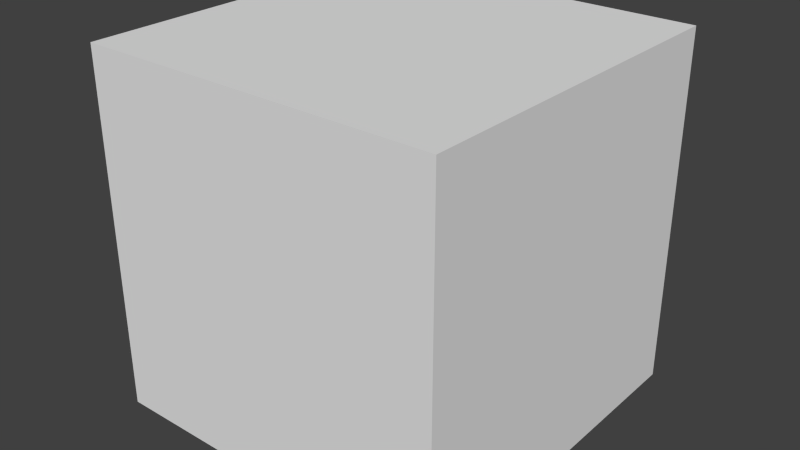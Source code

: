 # Source: TestingRoom.blend  (saved by Blender 2.69.0; exported with 4.5.12 LTS)
import bpy
from mathutils import Matrix  # noqa: F401  (used for matrix-valued properties, if any)

bpy.ops.wm.read_factory_settings(use_empty=True)
scene = bpy.context.scene
scene.name = 'Scene'

# ---- collections
col_collection_1 = bpy.data.collections.new('Collection 1'); scene.collection.children.link(col_collection_1)
col_collection_2 = bpy.data.collections.new('Collection 2'); scene.collection.children.link(col_collection_2)
col_collection_4 = bpy.data.collections.new('Collection 4'); scene.collection.children.link(col_collection_4)
col_collection_11 = bpy.data.collections.new('Collection 11'); scene.collection.children.link(col_collection_11)
col_collection_12 = bpy.data.collections.new('Collection 12'); scene.collection.children.link(col_collection_12)
col_collection_14 = bpy.data.collections.new('Collection 14'); scene.collection.children.link(col_collection_14)

# ---- materials (node trees are filled in below, after node groups)
mat_material_001 = bpy.data.materials.new('Material.001')
mat_material_001.alpha_threshold = 0.0
mat_material_001.use_transparent_shadow = False
mat_material_001.roughness = 0.5
mat_material_001.specular_intensity = 0.0
mat_material_001.line_color = (0.0, 0.0, 0.0, 1.0)

# ---- material node trees

# ---- world
world_world = bpy.data.worlds.new('World'); scene.world = world_world
world_world.color = (0.05088, 0.05088, 0.05088)
world_world.use_sun_shadow = False
world_world.sun_shadow_jitter_overblur = 0.0
world_world.cycles.sampling_method = 'MANUAL'
world_world.cycles.sample_map_resolution = 256

# ---- meshes
me_plane = bpy.data.meshes.new('Plane')
me_plane.from_pydata([(1.0, -1.0, 0.0), (-1.0, -1.0, 0.0), (1.0, 1.0, 0.0), (-1.0, 1.0, 0.0)], [], [(1, 0, 2, 3)])
_uv = me_plane.uv_layers.new(name='UVMap')
_uv.uv.foreach_set('vector', [0.0, 0.0, 1.0, 0.0, 1.0, 1.0, 0.0, 1.0])
me_plane.materials.append(mat_material_001)
me_plane.use_remesh_preserve_volume = False
me_plane.use_remesh_preserve_attributes = False
me_plane.use_mirror_vertex_groups = False
me_plane.update()
me_plane_004 = bpy.data.meshes.new('Plane.004')
me_plane_004.from_pydata([(1.0, -1.0, 2.0), (-1.0, -1.0, 2.0), (1.0, 1.0, 2.0), (-1.0, 1.0, 2.0)], [], [(1, 3, 2, 0)])
_uv = me_plane_004.uv_layers.new(name='UVMap')
_uv.uv.foreach_set('vector', [0.0, 0.0, 0.0, 1.0, 1.0, 1.0, 1.0, 0.0])
me_plane_004.materials.append(mat_material_001)
me_plane_004.use_remesh_preserve_volume = False
me_plane_004.use_remesh_preserve_attributes = False
me_plane_004.use_mirror_vertex_groups = False
me_plane_004.update()
me_plane_005 = bpy.data.meshes.new('Plane.005')
me_plane_005.from_pydata([(-1.0, -1.0, 0.0), (-1.0, -1.0, 2.0), (-1.0, 1.0, 0.0), (-1.0, 1.0, 2.0)], [], [(1, 0, 2, 3)])
_uv = me_plane_005.uv_layers.new(name='UVMap')
_uv.uv.foreach_set('vector', [0.0, 0.0, 1.0, 0.0, 1.0, 1.0, 0.0, 1.0])
me_plane_005.materials.append(mat_material_001)
me_plane_005.use_remesh_preserve_volume = False
me_plane_005.use_remesh_preserve_attributes = False
me_plane_005.use_mirror_vertex_groups = False
me_plane_005.update()
me_plane_002 = bpy.data.meshes.new('Plane.002')
me_plane_002.from_pydata([(1.0, -1.0, 0.0), (-1.0, -1.0, 0.0), (1.0, -1.0, 2.0), (-1.0, -1.0, 2.0)], [], [(1, 3, 2, 0)])
_uv = me_plane_002.uv_layers.new(name='UVMap')
_uv.uv.foreach_set('vector', [0.0, 0.0, 0.0, 1.0, 1.0, 1.0, 1.0, 0.0])
me_plane_002.materials.append(mat_material_001)
me_plane_002.use_remesh_preserve_volume = False
me_plane_002.use_remesh_preserve_attributes = False
me_plane_002.use_mirror_vertex_groups = False
me_plane_002.update()
me_plane_003 = bpy.data.meshes.new('Plane.003')
me_plane_003.from_pydata([(1.0, 1.0, 0.0), (-1.0, 1.0, 0.0), (1.0, 1.0, 2.0), (-1.0, 1.0, 2.0)], [], [(1, 0, 2, 3)])
_uv = me_plane_003.uv_layers.new(name='UVMap')
_uv.uv.foreach_set('vector', [0.0, 0.0, 1.0, 0.0, 1.0, 1.0, 0.0, 1.0])
me_plane_003.materials.append(mat_material_001)
me_plane_003.use_remesh_preserve_volume = False
me_plane_003.use_remesh_preserve_attributes = False
me_plane_003.use_mirror_vertex_groups = False
me_plane_003.update()
me_plane_006 = bpy.data.meshes.new('Plane.006')
me_plane_006.from_pydata([(1.0, -1.0, 0.0), (1.0, -1.0, 2.0), (1.0, 1.0, 0.0), (1.0, 1.0, 2.0)], [], [(1, 3, 2, 0)])
_uv = me_plane_006.uv_layers.new(name='UVMap')
_uv.uv.foreach_set('vector', [0.0, 0.0, 0.0, 1.0, 1.0, 1.0, 1.0, 0.0])
me_plane_006.materials.append(mat_material_001)
me_plane_006.use_remesh_preserve_volume = False
me_plane_006.use_remesh_preserve_attributes = False
me_plane_006.use_mirror_vertex_groups = False
me_plane_006.update()

# ---- objects
ob_p0 = bpy.data.objects.new('P0', me_plane)
ob_p3 = bpy.data.objects.new('P3', me_plane_004)
ob_p1 = bpy.data.objects.new('P1', me_plane_005)
ob_p4 = bpy.data.objects.new('P4', me_plane_002)
ob_p2 = bpy.data.objects.new('P2', me_plane_003)
ob_p5 = bpy.data.objects.new('P5', me_plane_006)

# ---- transforms, parenting, visibility, modifiers, constraints
ob_p0.location = (0.0, 0.0, 0.0)
ob_p0.lineart.crease_threshold = 0.0
ob_p3.location = (0.0, 0.0, 0.0)
ob_p3.lineart.crease_threshold = 0.0
ob_p1.location = (0.0, 0.0, 0.0)
ob_p1.lineart.crease_threshold = 0.0
ob_p4.location = (0.0, 0.0, 0.0)
ob_p4.lineart.crease_threshold = 0.0
ob_p2.location = (0.0, 0.0, 0.0)
ob_p2.lineart.crease_threshold = 0.0
ob_p5.location = (0.0, 0.0, 0.0)
ob_p5.lineart.crease_threshold = 0.0

# ---- collection membership
col_collection_1.objects.link(ob_p0)
col_collection_2.objects.link(ob_p3)
col_collection_4.objects.link(ob_p1)
col_collection_11.objects.link(ob_p4)
col_collection_12.objects.link(ob_p2)
col_collection_14.objects.link(ob_p5)

# ---- scene / render settings (as saved in the file)
scene.frame_start = 1; scene.frame_end = 250; scene.frame_set(1)
scene.render.engine = 'BLENDER_EEVEE_NEXT'
scene.render.image_settings.compression = 90
scene.render.resolution_percentage = 50
scene.render.dither_intensity = 0.0
scene.render.use_bake_selected_to_active = True
scene.cycles.use_denoising = False
scene.cycles.samples = 10
scene.cycles.sampling_pattern = 'TABULATED_SOBOL'
scene.cycles.light_sampling_threshold = 0.0
scene.cycles.use_adaptive_sampling = False
scene.cycles.use_light_tree = False
scene.cycles.blur_glossy = 0.0
scene.cycles.volume_bounces = 1
scene.cycles.pixel_filter_type = 'GAUSSIAN'
scene.cycles.sample_clamp_indirect = 0.0
scene.view_settings.view_transform = 'Standard'
bpy.context.view_layer.update()

# ---- added for rendering (the .blend has no active camera and no usable light): camera, sun
cam_auto = bpy.data.cameras.new('AutoCamera')
cam_auto.lens = 50.0
cam_auto.sensor_width = 36.0
cam_auto.clip_end = 1000.0
ob_auto_camera = bpy.data.objects.new('AutoCamera', cam_auto)
scene.collection.objects.link(ob_auto_camera)
ob_auto_camera.location = (3.20507, -3.84609, 3.56406)
ob_auto_camera.rotation_euler = (1.09748, -7.21219e-08, 0.694738)
scene.camera = ob_auto_camera
light_auto_sun = bpy.data.lights.new('AutoSun', 'SUN')
light_auto_sun.energy = 3.0
light_auto_sun.angle = 0.0523599
ob_auto_sun = bpy.data.objects.new('AutoSun', light_auto_sun)
scene.collection.objects.link(ob_auto_sun)
ob_auto_sun.rotation_euler = (0.872665, 0.174533, 0.523599)
bpy.context.view_layer.update()
